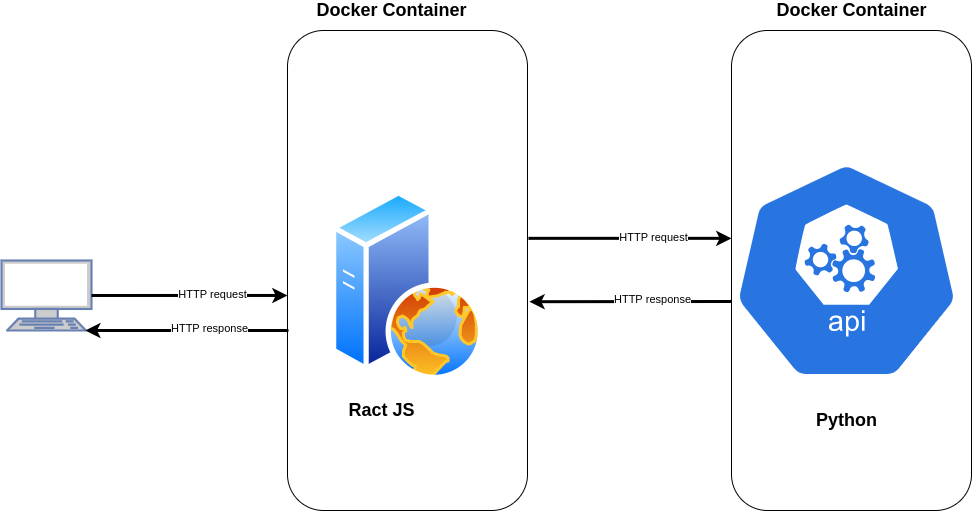

The diagram above was exported from draw.io. Its source (the exported page's mxGraphModel, read from the mxfile embedded in the PNG):
<mxGraphModel dx="2177" dy="1943" grid="1" gridSize="10" guides="1" tooltips="1" connect="1" arrows="1" fold="1" page="1" pageScale="1" pageWidth="827" pageHeight="1169" math="0" shadow="0">
  <root>
    <mxCell id="0" />
    <mxCell id="1" parent="0" />
    <mxCell id="ZZQCjciohQNQf8d8ZPzM-19" value="" style="rounded=1;whiteSpace=wrap;html=1;" vertex="1" parent="1">
      <mxGeometry x="76" y="10" width="240" height="480" as="geometry" />
    </mxCell>
    <mxCell id="ZZQCjciohQNQf8d8ZPzM-18" value="" style="rounded=1;whiteSpace=wrap;html=1;" vertex="1" parent="1">
      <mxGeometry x="520" y="10" width="240" height="480" as="geometry" />
    </mxCell>
    <mxCell id="ZZQCjciohQNQf8d8ZPzM-1" value="" style="html=1;dashed=0;whitespace=wrap;fillColor=#2875E2;strokeColor=#ffffff;points=[[0.005,0.63,0],[0.1,0.2,0],[0.9,0.2,0],[0.5,0,0],[0.995,0.63,0],[0.72,0.99,0],[0.5,1,0],[0.28,0.99,0]];shape=mxgraph.kubernetes.icon;prIcon=api" vertex="1" parent="1">
      <mxGeometry x="520" y="140" width="230" height="220" as="geometry" />
    </mxCell>
    <mxCell id="ZZQCjciohQNQf8d8ZPzM-3" value="" style="aspect=fixed;perimeter=ellipsePerimeter;html=1;align=center;shadow=0;dashed=0;spacingTop=3;image;image=img/lib/active_directory/web_server.svg;" vertex="1" parent="1">
      <mxGeometry x="120" y="170" width="152" height="190" as="geometry" />
    </mxCell>
    <mxCell id="ZZQCjciohQNQf8d8ZPzM-5" value="" style="endArrow=classic;html=1;strokeWidth=3;exitX=1.004;exitY=0.433;exitDx=0;exitDy=0;exitPerimeter=0;entryX=0;entryY=0.433;entryDx=0;entryDy=0;entryPerimeter=0;" edge="1" parent="1" source="ZZQCjciohQNQf8d8ZPzM-19" target="ZZQCjciohQNQf8d8ZPzM-18">
      <mxGeometry width="50" height="50" relative="1" as="geometry">
        <mxPoint x="390" y="420" as="sourcePoint" />
        <mxPoint x="490" y="160" as="targetPoint" />
      </mxGeometry>
    </mxCell>
    <mxCell id="ZZQCjciohQNQf8d8ZPzM-8" value="HTTP request" style="edgeLabel;html=1;align=center;verticalAlign=middle;resizable=0;points=[];" vertex="1" connectable="0" parent="ZZQCjciohQNQf8d8ZPzM-5">
      <mxGeometry x="0.23" y="1" relative="1" as="geometry">
        <mxPoint as="offset" />
      </mxGeometry>
    </mxCell>
    <mxCell id="ZZQCjciohQNQf8d8ZPzM-7" value="" style="endArrow=classic;html=1;strokeWidth=3;entryX=1.008;entryY=0.565;entryDx=0;entryDy=0;entryPerimeter=0;" edge="1" parent="1" target="ZZQCjciohQNQf8d8ZPzM-19">
      <mxGeometry width="50" height="50" relative="1" as="geometry">
        <mxPoint x="520" y="281" as="sourcePoint" />
        <mxPoint x="390" y="360" as="targetPoint" />
      </mxGeometry>
    </mxCell>
    <mxCell id="ZZQCjciohQNQf8d8ZPzM-9" value="HTTP response" style="edgeLabel;html=1;align=center;verticalAlign=middle;resizable=0;points=[];" vertex="1" connectable="0" parent="ZZQCjciohQNQf8d8ZPzM-7">
      <mxGeometry x="-0.2222" y="-3" relative="1" as="geometry">
        <mxPoint as="offset" />
      </mxGeometry>
    </mxCell>
    <mxCell id="ZZQCjciohQNQf8d8ZPzM-10" value="" style="fontColor=#0066CC;verticalAlign=top;verticalLabelPosition=bottom;labelPosition=center;align=center;html=1;outlineConnect=0;fillColor=#CCCCCC;strokeColor=#6881B3;gradientColor=none;gradientDirection=north;strokeWidth=2;shape=mxgraph.networks.terminal;" vertex="1" parent="1">
      <mxGeometry x="-210" y="240" width="90" height="70" as="geometry" />
    </mxCell>
    <mxCell id="ZZQCjciohQNQf8d8ZPzM-12" value="" style="endArrow=classic;html=1;strokeWidth=3;entryX=0;entryY=0.552;entryDx=0;entryDy=0;entryPerimeter=0;" edge="1" parent="1" source="ZZQCjciohQNQf8d8ZPzM-10" target="ZZQCjciohQNQf8d8ZPzM-19">
      <mxGeometry width="50" height="50" relative="1" as="geometry">
        <mxPoint x="-60" y="230" as="sourcePoint" />
        <mxPoint x="20" y="200" as="targetPoint" />
      </mxGeometry>
    </mxCell>
    <mxCell id="ZZQCjciohQNQf8d8ZPzM-13" value="HTTP request" style="edgeLabel;html=1;align=center;verticalAlign=middle;resizable=0;points=[];" vertex="1" connectable="0" parent="ZZQCjciohQNQf8d8ZPzM-12">
      <mxGeometry x="0.23" y="1" relative="1" as="geometry">
        <mxPoint as="offset" />
      </mxGeometry>
    </mxCell>
    <mxCell id="ZZQCjciohQNQf8d8ZPzM-14" value="" style="endArrow=classic;html=1;strokeWidth=3;entryX=0.93;entryY=1;entryDx=0;entryDy=0;entryPerimeter=0;exitX=0.004;exitY=0.625;exitDx=0;exitDy=0;exitPerimeter=0;" edge="1" parent="1" source="ZZQCjciohQNQf8d8ZPzM-19" target="ZZQCjciohQNQf8d8ZPzM-10">
      <mxGeometry width="50" height="50" relative="1" as="geometry">
        <mxPoint x="70" y="310" as="sourcePoint" />
        <mxPoint x="-100" y="390.08" as="targetPoint" />
      </mxGeometry>
    </mxCell>
    <mxCell id="ZZQCjciohQNQf8d8ZPzM-15" value="HTTP response" style="edgeLabel;html=1;align=center;verticalAlign=middle;resizable=0;points=[];" vertex="1" connectable="0" parent="ZZQCjciohQNQf8d8ZPzM-14">
      <mxGeometry x="-0.2222" y="-3" relative="1" as="geometry">
        <mxPoint as="offset" />
      </mxGeometry>
    </mxCell>
    <mxCell id="ZZQCjciohQNQf8d8ZPzM-16" value="&lt;b&gt;&lt;font style=&quot;font-size: 18px&quot;&gt;Ract JS&lt;/font&gt;&lt;/b&gt;" style="text;html=1;align=center;verticalAlign=middle;resizable=0;points=[];autosize=1;strokeColor=none;" vertex="1" parent="1">
      <mxGeometry x="130" y="380" width="80" height="20" as="geometry" />
    </mxCell>
    <mxCell id="ZZQCjciohQNQf8d8ZPzM-17" value="&lt;b&gt;&lt;font style=&quot;font-size: 18px&quot;&gt;Python&lt;/font&gt;&lt;/b&gt;" style="text;html=1;align=center;verticalAlign=middle;resizable=0;points=[];autosize=1;strokeColor=none;" vertex="1" parent="1">
      <mxGeometry x="595" y="390" width="80" height="20" as="geometry" />
    </mxCell>
    <mxCell id="ZZQCjciohQNQf8d8ZPzM-20" value="&lt;b&gt;&lt;font style=&quot;font-size: 18px&quot;&gt;Docker Container&lt;/font&gt;&lt;/b&gt;" style="text;html=1;align=center;verticalAlign=middle;resizable=0;points=[];autosize=1;strokeColor=none;" vertex="1" parent="1">
      <mxGeometry x="95" y="-20" width="170" height="20" as="geometry" />
    </mxCell>
    <mxCell id="ZZQCjciohQNQf8d8ZPzM-21" value="&lt;b&gt;&lt;font style=&quot;font-size: 18px&quot;&gt;Docker Container&lt;/font&gt;&lt;/b&gt;" style="text;html=1;align=center;verticalAlign=middle;resizable=0;points=[];autosize=1;strokeColor=none;" vertex="1" parent="1">
      <mxGeometry x="555" y="-20" width="170" height="20" as="geometry" />
    </mxCell>
  </root>
</mxGraphModel>